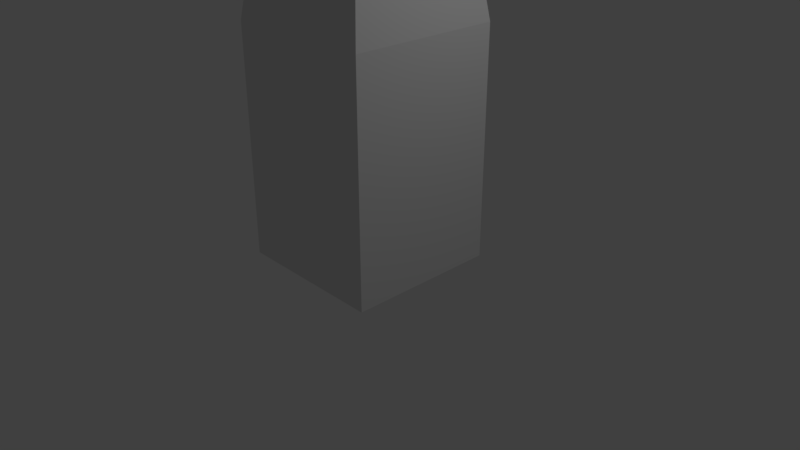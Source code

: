 # Source: police.blend  (saved by Blender 2.77.0; exported with 4.5.12 LTS)
import bpy
from mathutils import Matrix  # noqa: F401  (used for matrix-valued properties, if any)

bpy.ops.wm.read_factory_settings(use_empty=True)
scene = bpy.context.scene
scene.name = 'Scene'

# ---- collections
col_collection_1 = bpy.data.collections.new('Collection 1'); scene.collection.children.link(col_collection_1)

# ---- materials (node trees are filled in below, after node groups)
mat_material = bpy.data.materials.new('Material')
mat_material.alpha_threshold = 0.0
mat_material.use_transparent_shadow = False
mat_material.roughness = 0.5
mat_material.line_color = (0.0, 0.0, 0.0, 1.0)

# ---- material node trees

# ---- world
world_world = bpy.data.worlds.new('World'); scene.world = world_world
world_world.color = (0.05088, 0.05088, 0.05088)
world_world.use_sun_shadow = False
world_world.sun_shadow_jitter_overblur = 0.0
world_world.cycles.sampling_method = 'MANUAL'

# ---- cameras
cam_camera = bpy.data.cameras.new('Camera')
cam_camera.clip_end = 100.0
cam_camera.lens = 35.0
cam_camera.sensor_width = 32.0
cam_camera.sensor_height = 18.0
cam_camera.ortho_scale = 7.314
cam_camera.dof.focus_distance = 0.0
cam_camera.dof.aperture_fstop = 128.0

# ---- lights
light_lamp = bpy.data.lights.new('Lamp', 'POINT')
light_lamp.transmission_factor = 0.0
light_lamp.cutoff_distance = 30.0
light_lamp.energy = 100.0
light_lamp.shadow_buffer_clip_start = 1.001
light_lamp.shadow_soft_size = 0.1
light_lamp.shadow_maximum_resolution = 0.006
light_lamp.use_absolute_resolution = True

# ---- meshes
me_cube = bpy.data.meshes.new('Cube')
me_cube.from_pydata([(1.0, 1.0, 0.0), (1.0, -1.0, 0.0), (-1.0, -1.0, 0.0), (-1.0, 1.0, 0.0), (1.0, 1.0, 3.0), (1.0, -1.0, 3.0), (-1.0, -1.0, 3.0), (-1.0, 1.0, 3.0), (-1.0, -1.0, 3.0), (-0.7, -0.7, 5.0), (-1.0, 1.0, 3.0), (-0.7, 0.7, 5.0), (1.0, -1.0, 3.0), (0.7, -0.7, 5.0), (1.0, 1.0, 3.0), (0.7, 0.7, 5.0)], [], [(0, 1, 2, 3), (4, 7, 6, 5), (0, 4, 5, 1), (1, 5, 6, 2), (2, 6, 7, 3), (4, 0, 3, 7), (8, 9, 11, 10), (10, 11, 15, 14), (14, 15, 13, 12), (12, 13, 9, 8), (10, 14, 12, 8), (15, 11, 9, 13)])
_uv = me_cube.uv_layers.new(name='UVMap')
_uv.uv.foreach_set('vector', [0.2603, 0.7533, 0.4897, 0.7533, 0.4897, 0.9875, 0.2603, 0.9875, 0.9897, 0.01054, 0.9897, 0.2447, 0.7603, 0.2447, 0.7603, 0.01054, 0.2603, 0.3608, 0.2603, 0.01054, 0.4897, 0.01054, 0.4897, 0.3608, 0.01032, 0.3608, 0.01032, 0.01054, 0.2397, 0.01054, 0.2397, 0.3608, 0.2397, 0.3819, 0.2397, 0.7322, 0.01032, 0.7322, 0.01032, 0.3819, 0.2603, 0.7322, 0.2603, 0.3819, 0.4897, 0.3819, 0.4897, 0.7322, 0.5103, 0.2467, 0.5447, 0.01054, 0.7053, 0.01054, 0.7397, 0.2467, 0.01032, 0.9895, 0.04472, 0.7533, 0.2053, 0.7533, 0.2397, 0.9895, 0.5103, 0.7611, 0.5447, 0.525, 0.7053, 0.525, 0.7397, 0.7611, 0.5103, 0.5039, 0.5447, 0.2678, 0.7053, 0.2678, 0.7397, 0.5039, 0.7603, 0.2658, 0.9897, 0.2658, 0.9897, 0.5, 0.7603, 0.5, 0.9209, 0.5211, 0.9209, 0.685, 0.7603, 0.685, 0.7603, 0.5211])
_ca = me_cube.color_attributes.new('Col', 'BYTE_COLOR', 'CORNER')
_ca.data.foreach_set('color', [1.0, 1.0, 1.0, 1.0, 1.0, 1.0, 1.0, 1.0, 1.0, 1.0, 1.0, 1.0, 1.0, 1.0, 1.0, 1.0, 1.0, 1.0, 1.0, 1.0, 1.0, 1.0, 1.0, 1.0, 1.0, 1.0, 1.0, 1.0, 1.0, 1.0, 1.0, 1.0, 1.0, 1.0, 1.0, 1.0, 1.0, 1.0, 1.0, 1.0, 1.0, 1.0, 1.0, 1.0, 1.0, 1.0, 1.0, 1.0, 1.0, 1.0, 1.0, 1.0, 1.0, 1.0, 1.0, 1.0, 1.0, 1.0, 1.0, 1.0, 1.0, 1.0, 1.0, 1.0, 1.0, 1.0, 1.0, 1.0, 1.0, 1.0, 1.0, 1.0, 1.0, 1.0, 1.0, 1.0, 1.0, 1.0, 1.0, 1.0, 1.0, 1.0, 1.0, 1.0, 1.0, 1.0, 1.0, 1.0, 1.0, 1.0, 1.0, 1.0, 1.0, 1.0, 1.0, 1.0, 1.0, 1.0, 1.0, 1.0, 1.0, 1.0, 1.0, 1.0, 1.0, 1.0, 1.0, 1.0, 1.0, 1.0, 1.0, 1.0, 1.0, 1.0, 1.0, 1.0, 1.0, 1.0, 1.0, 1.0, 1.0, 1.0, 1.0, 1.0, 1.0, 1.0, 1.0, 1.0, 1.0, 1.0, 1.0, 1.0, 1.0, 1.0, 1.0, 1.0, 1.0, 1.0, 1.0, 1.0, 1.0, 1.0, 1.0, 1.0, 1.0, 1.0, 1.0, 1.0, 1.0, 1.0, 1.0, 1.0, 1.0, 1.0, 1.0, 1.0, 1.0, 1.0, 1.0, 1.0, 1.0, 1.0, 1.0, 1.0, 1.0, 1.0, 1.0, 1.0, 1.0, 1.0, 1.0, 1.0, 1.0, 1.0, 1.0, 1.0, 1.0, 1.0, 1.0, 1.0, 1.0, 1.0, 1.0, 1.0, 1.0, 1.0, 1.0, 1.0, 1.0, 1.0, 1.0, 1.0])
me_cube.materials.append(mat_material)
me_cube.use_remesh_preserve_volume = False
me_cube.use_remesh_preserve_attributes = False
me_cube.use_mirror_vertex_groups = False
me_cube.update()

# ---- objects
ob_cube = bpy.data.objects.new('Cube', me_cube)
ob_lamp = bpy.data.objects.new('Lamp', light_lamp)
ob_camera = bpy.data.objects.new('Camera', cam_camera)

# ---- transforms, parenting, visibility, modifiers, constraints
ob_cube.location = (0.0, 0.0, 0.0)
ob_cube.lock_rotations_4d = False
ob_cube.empty_display_type = 'ARROWS'
ob_cube.lineart.crease_threshold = 0.0
ob_lamp.location = (4.076, 1.005, 5.904)
ob_lamp.rotation_euler = (0.6503, 0.05522, 1.866)
ob_lamp.lock_rotations_4d = False
ob_lamp.empty_display_type = 'ARROWS'
ob_lamp.color = (0.0, 0.0, 0.0, 0.0)
ob_lamp.lineart.crease_threshold = 0.0
ob_camera.location = (7.481, -6.508, 5.344)
ob_camera.rotation_euler = (1.109, 0.0, 0.8149)
ob_camera.lock_rotations_4d = False
ob_camera.empty_display_type = 'ARROWS'
ob_camera.color = (0.0, 0.0, 0.0, 0.0)
ob_camera.display_type = 'WIRE'
ob_camera.lineart.crease_threshold = 0.0

# ---- collection membership
col_collection_1.objects.link(ob_cube)
col_collection_1.objects.link(ob_lamp)
col_collection_1.objects.link(ob_camera)

# ---- scene / render settings (as saved in the file)
scene.camera = ob_camera
scene.frame_start = 1; scene.frame_end = 250; scene.frame_set(3)
scene.render.engine = 'BLENDER_EEVEE_NEXT'
scene.render.resolution_percentage = 50
scene.render.dither_intensity = 0.0
scene.cycles.use_denoising = False
scene.cycles.samples = 128
scene.cycles.sampling_pattern = 'TABULATED_SOBOL'
scene.cycles.light_sampling_threshold = 0.0
scene.cycles.use_adaptive_sampling = False
scene.cycles.use_light_tree = False
scene.cycles.blur_glossy = 0.0
scene.cycles.sample_clamp_indirect = 0.0
scene.view_settings.view_transform = 'Standard'
bpy.context.view_layer.update()
